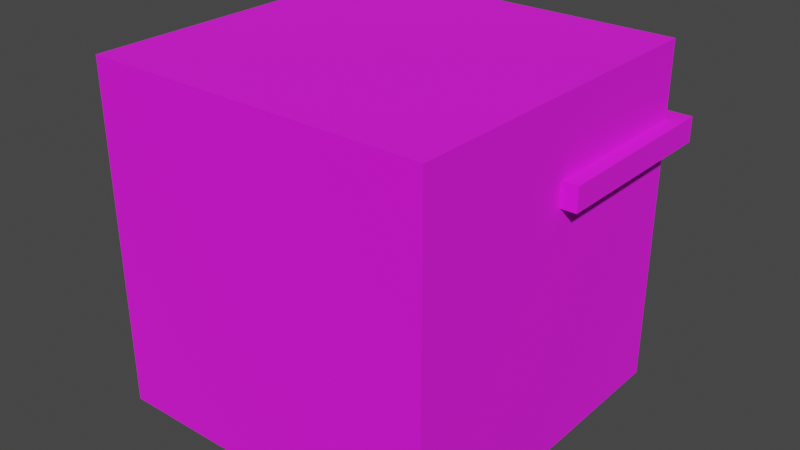 # Source: RadMan.blend  (saved by Blender 2.92.15; exported with 4.5.12 LTS)
import bpy
from mathutils import Matrix  # noqa: F401  (used for matrix-valued properties, if any)

bpy.ops.wm.read_factory_settings(use_empty=True)
scene = bpy.context.scene
scene.name = 'Scene'

# ---- collections
col_collection = bpy.data.collections.new('Collection'); scene.collection.children.link(col_collection)

# ---- images (referenced by path relative to the original .blend; pixels are not part of the script)
import os
ASSET_DIR = os.environ.get("B2B_ASSET_DIR", "")  # directory of the original .blend (textures are referenced by path, not embedded)
HERE = os.path.dirname(os.path.abspath(__file__))  # packed textures are extracted next to this script under _unpacked/

def load_image(name, relpath, width, height, colorspace="sRGB"):
    """Load a texture the original file referenced (path relative to the .blend, or extracted next to this script)."""
    p = next((c for c in (os.path.join(HERE, relpath), os.path.join(ASSET_DIR, relpath)) if relpath and os.path.exists(c)), "")
    if p:
        img = bpy.data.images.load(p, check_existing=True)
        img.name = name
    else:  # same state as the original file: an image datablock whose file is absent (Cycles renders it pink)
        img = bpy.data.images.new(name, width, height)
        img.source = "FILE"
        img.filepath = "//" + (relpath or name)
    img.colorspace_settings.name = colorspace
    return img
img_colors_png_001 = load_image('Colors.png.001', 'Materials/Colors.png', 1024, 1024, 'sRGB')

# ---- materials (node trees are filled in below, after node groups)
mat_colors = bpy.data.materials.new('Colors')
mat_colors.alpha_threshold = 0.0
mat_colors.use_transparent_shadow = False
mat_colors.line_color = (0.0, 0.0, 0.0, 1.0)

# ---- material node trees
mat_colors.use_nodes = True; mat_colors.node_tree.nodes.clear()
_N = mat_colors.node_tree.nodes; _L = mat_colors.node_tree.links
n0 = _N.new('ShaderNodeOutputMaterial'); n0.name = 'Material Output'; n0.location = (300, 300)
n1 = _N.new('ShaderNodeBsdfPrincipled'); n1.name = 'Principled BSDF'; n1.location = (10, 300)
n1.distribution = 'GGX'
n1.subsurface_method = 'BURLEY'
n1.inputs[2].default_value = 1.0
n1.inputs[3].default_value = 1.45
n1.inputs[27].default_value = (0.0, 0.0, 0.0, 1.0)
n1.inputs[28].default_value = 1.0
n2 = _N.new('ShaderNodeTexImage'); n2.name = 'Image Texture'; n2.location = (-280, 275)
n2.image = img_colors_png_001
_L.new(n1.outputs[0], n0.inputs[0])
_L.new(n2.outputs[0], n1.inputs[0])
n0.is_active_output = True

# ---- world
world_world = bpy.data.worlds.new('World'); scene.world = world_world
world_world.use_nodes = True; world_world.node_tree.nodes.clear()
_N = world_world.node_tree.nodes; _L = world_world.node_tree.links
n0 = _N.new('ShaderNodeOutputWorld'); n0.name = 'World Output'; n0.location = (300, 300)
n1 = _N.new('ShaderNodeBackground'); n1.name = 'Background'; n1.location = (10, 300)
n1.inputs[0].default_value = (0.05088, 0.05088, 0.05088, 1.0)
_L.new(n1.outputs[0], n0.inputs[0])
n0.is_active_output = True
world_world.color = (0.05088, 0.05088, 0.05088)
world_world.use_sun_shadow = False
world_world.sun_shadow_jitter_overblur = 0.0

# ---- meshes
me_cube = bpy.data.meshes.new('Cube')
me_cube.from_pydata([(0.5, 0.5, 0.5), (0.5, 0.5, -0.5), (0.5, -0.5, 0.5), (0.5, -0.5, -0.5), (-0.5, 0.5, 0.5), (-0.5, 0.5, -0.5), (-0.5, -0.5, 0.5), (-0.5, -0.5, -0.5), (0.5, 0.5, 0.2849), (-0.5, 0.5, 0.2849), (0.5, 0.5, 0.2136), (-0.5, 0.5, 0.2242), (0.3948, 0.5, 0.2136), (0.3948, 0.5, 0.1579), (0.07912, 0.5, 0.1579), (0.07913, 0.5, 0.2216), (-0.1532, 0.5, 0.2216), (-0.1532, 0.5, 0.1556), (-0.4168, 0.5, 0.1556), (-0.4167, 0.5, 0.2242), (0.4121, 0.5, -0.09708), (0.4121, 0.5, -0.2601), (-0.3921, 0.5, -0.2601), (-0.3921, 0.5, -0.08425), (-0.3132, 0.5, -0.08425), (-0.3132, 0.5, -0.1778), (0.3352, 0.5, -0.1778), (0.3352, 0.5, -0.09781), (-0.5, 0.5585, 0.2849), (0.5, 0.5585, 0.2849), (0.5, 0.5585, 0.2136), (-0.5, 0.5585, 0.2242), (0.3948, 0.5585, 0.2136), (0.3948, 0.5585, 0.1579), (0.07912, 0.5585, 0.1579), (0.07913, 0.5585, 0.2216), (-0.1532, 0.5585, 0.2216), (-0.1532, 0.5585, 0.1556), (-0.4168, 0.5585, 0.1556), (-0.4167, 0.5585, 0.2242), (0.4121, 0.5337, -0.09708), (0.4121, 0.5337, -0.2601), (-0.3921, 0.5337, -0.2601), (-0.3921, 0.5337, -0.08425), (-0.3132, 0.5337, -0.08425), (-0.3132, 0.5337, -0.1778), (0.3352, 0.5337, -0.1778), (0.3352, 0.5337, -0.09781), (0.5449, 0.5585, 0.2849), (-0.5, 0.005454, 0.2849), (-0.5, 0.005454, 0.2256), (0.5449, 0.5585, 0.2136), (0.5, 0.005718, 0.2849), (0.5, 0.005718, 0.2152), (0.5449, 0.5, 0.2849), (0.5449, 0.5, 0.2136), (0.5449, 0.005718, 0.2849), (0.5449, 0.005718, 0.2152), (-0.5412, 0.5585, 0.2849), (-0.5412, 0.5585, 0.2242), (-0.5412, 0.5, 0.2849), (-0.5412, 0.5, 0.2242), (-0.5412, 0.005454, 0.2849), (-0.5412, 0.005454, 0.2256)], [], [(0, 4, 6, 2), (3, 2, 6, 7), (7, 6, 4, 9, 49, 50, 11, 5), (5, 1, 3, 7), (1, 10, 53, 52, 8, 0, 2, 3), (5, 11, 23, 22, 21, 1), (30, 32, 33, 34, 35, 36, 37, 38, 39, 31, 28, 29), (8, 9, 4, 0), (22, 23, 43, 42), (1, 21, 20, 27, 26, 25, 24, 23, 11, 19, 18, 17, 16, 15, 14, 13, 12, 10), (14, 15, 35, 34), (44, 45, 46, 47, 40, 41, 42, 43), (15, 16, 36, 35), (9, 8, 29, 28), (23, 24, 44, 43), (16, 17, 37, 36), (53, 10, 55, 57), (24, 25, 45, 44), (17, 18, 38, 37), (31, 11, 61, 59), (25, 26, 46, 45), (18, 19, 39, 38), (10, 12, 32, 30), (26, 27, 47, 46), (19, 11, 31, 39), (12, 13, 33, 32), (27, 20, 40, 47), (20, 21, 41, 40), (13, 14, 34, 33), (21, 22, 42, 41), (50, 49, 62, 63), (54, 55, 51, 48), (10, 30, 51, 55), (54, 56, 57, 55), (29, 8, 54, 48), (30, 29, 48, 51), (8, 52, 56, 54), (52, 53, 57, 56), (61, 60, 58, 59), (61, 63, 62, 60), (49, 9, 60, 62), (9, 28, 58, 60), (28, 31, 59, 58), (11, 50, 63, 61)])
_uv = me_cube.uv_layers.new(name='UVMap')
_uv.uv.foreach_set('vector', [0.1387, 0.5387, 0.1387, 0.5387, 0.1387, 0.5387, 0.1387, 0.5387, 0.1387, 0.5387, 0.1387, 0.5387, 0.1387, 0.5387, 0.1387, 0.5387, 0.1387, 0.5387, 0.1387, 0.5387, 0.1387, 0.5387, 0.1387, 0.5387, 0.1387, 0.5387, 0.1387, 0.5387, 0.1387, 0.5387, 0.1387, 0.5387, 0.1387, 0.5387, 0.1387, 0.5387, 0.1387, 0.5387, 0.1387, 0.5387, 0.1387, 0.5387, 0.1387, 0.5387, 0.1387, 0.5387, 0.1387, 0.5387, 0.1387, 0.5387, 0.1387, 0.5387, 0.1387, 0.5387, 0.1387, 0.5387, 0.1387, 0.5387, 0.1387, 0.5387, 0.1387, 0.5387, 0.1387, 0.5387, 0.1387, 0.5387, 0.1387, 0.5387, 0.003558, 0.01562, 0.003558, 0.01562, 0.003558, 0.01562, 0.003558, 0.01562, 0.003558, 0.01562, 0.003558, 0.01562, 0.003558, 0.01562, 0.003558, 0.01562, 0.003558, 0.01562, 0.003558, 0.01562, 0.003558, 0.01562, 0.003558, 0.01562, 0.1387, 0.5387, 0.1387, 0.5387, 0.1387, 0.5387, 0.1387, 0.5387, 0.003558, 0.01562, 0.003558, 0.01562, 0.003558, 0.01562, 0.003558, 0.01562, 0.1387, 0.5387, 0.1387, 0.5387, 0.1387, 0.5387, 0.1387, 0.5387, 0.1387, 0.5387, 0.1387, 0.5387, 0.1387, 0.5387, 0.1387, 0.5387, 0.1387, 0.5387, 0.1387, 0.5387, 0.1387, 0.5387, 0.1387, 0.5387, 0.1387, 0.5387, 0.1387, 0.5387, 0.1387, 0.5387, 0.1387, 0.5387, 0.1387, 0.5387, 0.1387, 0.5387, 0.003558, 0.01562, 0.003558, 0.01562, 0.003558, 0.01562, 0.003558, 0.01562, 0.003558, 0.01562, 0.003558, 0.01562, 0.003558, 0.01562, 0.003558, 0.01562, 0.003558, 0.01562, 0.003558, 0.01562, 0.003558, 0.01562, 0.003558, 0.01562, 0.003558, 0.01562, 0.003558, 0.01562, 0.003558, 0.01562, 0.003558, 0.01562, 0.003558, 0.01562, 0.003558, 0.01562, 0.003558, 0.01562, 0.003558, 0.01562, 0.003558, 0.01562, 0.003558, 0.01562, 0.003558, 0.01562, 0.003558, 0.01562, 0.003558, 0.01562, 0.003558, 0.01562, 0.003558, 0.01562, 0.003558, 0.01562, 0.003558, 0.01562, 0.003558, 0.01562, 0.003558, 0.01562, 0.003558, 0.01562, 0.003558, 0.01562, 0.003558, 0.01562, 0.003558, 0.01562, 0.003558, 0.01562, 0.003558, 0.01562, 0.003558, 0.01562, 0.003558, 0.01562, 0.003558, 0.01562, 0.003558, 0.01562, 0.003558, 0.01562, 0.003558, 0.01562, 0.003558, 0.01562, 0.003558, 0.01562, 0.003558, 0.01562, 0.003558, 0.01562, 0.003558, 0.01562, 0.003558, 0.01562, 0.003558, 0.01562, 0.003558, 0.01562, 0.003558, 0.01562, 0.003558, 0.01562, 0.003558, 0.01562, 0.003558, 0.01562, 0.003558, 0.01562, 0.003558, 0.01562, 0.003558, 0.01562, 0.003558, 0.01562, 0.003558, 0.01562, 0.003558, 0.01562, 0.003558, 0.01562, 0.003558, 0.01562, 0.003558, 0.01562, 0.003558, 0.01562, 0.003558, 0.01562, 0.003558, 0.01562, 0.003558, 0.01562, 0.003558, 0.01562, 0.003558, 0.01562, 0.003558, 0.01562, 0.003558, 0.01562, 0.003558, 0.01562, 0.003558, 0.01562, 0.003558, 0.01562, 0.003558, 0.01562, 0.003558, 0.01562, 0.003558, 0.01562, 0.003558, 0.01562, 0.003558, 0.01562, 0.003558, 0.01562, 0.003558, 0.01562, 0.003558, 0.01562, 0.003558, 0.01562, 0.003558, 0.01562, 0.003558, 0.01562, 0.003558, 0.01562, 0.003558, 0.01562, 0.003558, 0.01562, 0.003558, 0.01562, 0.003558, 0.01562, 0.003558, 0.01562, 0.003558, 0.01562, 0.003558, 0.01562, 0.003558, 0.01562, 0.003558, 0.01562, 0.003558, 0.01562, 0.003558, 0.01562, 0.003558, 0.01562, 0.003558, 0.01562, 0.003558, 0.01562, 0.003558, 0.01562, 0.003558, 0.01562, 0.003558, 0.01562, 0.003558, 0.01562, 0.003558, 0.01562, 0.003558, 0.01562, 0.003558, 0.01562, 0.003558, 0.01562, 0.003558, 0.01562, 0.003558, 0.01562, 0.003558, 0.01562, 0.003558, 0.01562, 0.003558, 0.01562, 0.003558, 0.01562, 0.003558, 0.01562, 0.003558, 0.01562, 0.003558, 0.01562, 0.003558, 0.01562, 0.003558, 0.01562, 0.003558, 0.01562, 0.003558, 0.01562, 0.003558, 0.01562, 0.003558, 0.01562, 0.003558, 0.01562, 0.003558, 0.01562, 0.003558, 0.01562, 0.003558, 0.01562, 0.003558, 0.01562, 0.003558, 0.01562, 0.003558, 0.01562, 0.003558, 0.01562, 0.003558, 0.01562, 0.003558, 0.01562, 0.003558, 0.01562, 0.003558, 0.01562, 0.003558, 0.01562, 0.003558, 0.01562, 0.003558, 0.01562, 0.003558, 0.01562])
me_cube.materials.append(mat_colors)
me_cube.use_remesh_preserve_volume = False
me_cube.use_remesh_preserve_attributes = False
me_cube.use_mirror_vertex_groups = False
me_cube.update()

# ---- objects
ob_radman = bpy.data.objects.new('RadMan', me_cube)

# ---- transforms, parenting, visibility, modifiers, constraints
ob_radman.location = (0.0, 0.0, 0.0)
ob_radman.lock_rotations_4d = False
ob_radman.empty_display_type = 'ARROWS'
ob_radman.lineart.crease_threshold = 0.0

# ---- collection membership
col_collection.objects.link(ob_radman)

# ---- scene / render settings (as saved in the file)
scene.frame_start = 1; scene.frame_end = 250; scene.frame_set(1)
scene.render.engine = 'BLENDER_EEVEE_NEXT'
scene.cycles.use_denoising = False
scene.cycles.samples = 128
scene.cycles.sampling_pattern = 'TABULATED_SOBOL'
scene.cycles.use_adaptive_sampling = False
scene.cycles.use_light_tree = False
scene.view_settings.view_transform = 'Filmic'
bpy.context.view_layer.update()

# ---- added for rendering (the .blend has no active camera and no usable light): camera, sun
cam_auto = bpy.data.cameras.new('AutoCamera')
cam_auto.lens = 50.0
cam_auto.sensor_width = 36.0
cam_auto.clip_end = 1000.0
ob_auto_camera = bpy.data.objects.new('AutoCamera', cam_auto)
scene.collection.objects.link(ob_auto_camera)
ob_auto_camera.location = (1.68263, -1.98769, 1.34464)
ob_auto_camera.rotation_euler = (1.09748, -7.21219e-08, 0.694738)
scene.camera = ob_auto_camera
light_auto_sun = bpy.data.lights.new('AutoSun', 'SUN')
light_auto_sun.energy = 3.0
light_auto_sun.angle = 0.0523599
ob_auto_sun = bpy.data.objects.new('AutoSun', light_auto_sun)
scene.collection.objects.link(ob_auto_sun)
ob_auto_sun.rotation_euler = (0.872665, 0.174533, 0.523599)
bpy.context.view_layer.update()
